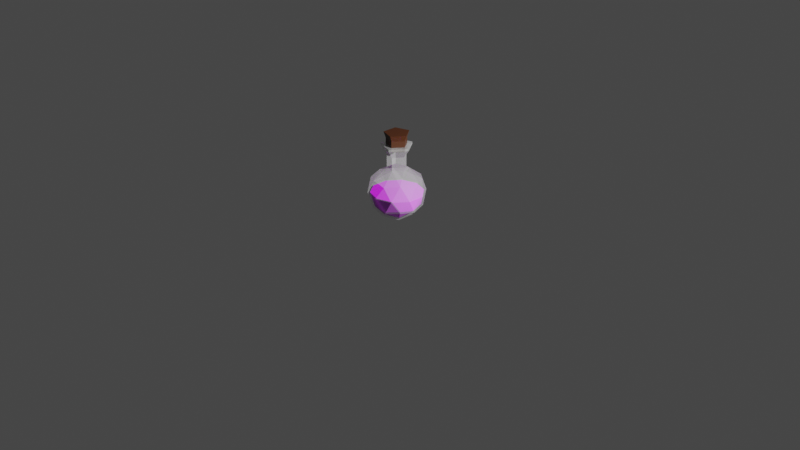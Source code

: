 # Source: potion.blend  (saved by Blender 3.0.42; exported with 4.5.12 LTS)
import bpy
from mathutils import Matrix  # noqa: F401  (used for matrix-valued properties, if any)

bpy.ops.wm.read_factory_settings(use_empty=True)
scene = bpy.context.scene
scene.name = 'Scene'

# ---- collections
col_collection = bpy.data.collections.new('Collection'); scene.collection.children.link(col_collection)

# ---- materials (node trees are filled in below, after node groups)
mat_material_002 = bpy.data.materials.new('Material.002')
mat_material_002.surface_render_method = 'BLENDED'
mat_material_002.blend_method = 'BLEND'
mat_material_001 = bpy.data.materials.new('Material.001')
mat_material_001.use_transparent_shadow = False
mat_material_003 = bpy.data.materials.new('Material.003')
mat_material_003.use_transparent_shadow = False

# ---- material node trees
mat_material_002.use_nodes = True; mat_material_002.node_tree.nodes.clear()
_N = mat_material_002.node_tree.nodes; _L = mat_material_002.node_tree.links
n0 = _N.new('ShaderNodeBsdfPrincipled'); n0.name = 'Principled BSDF'; n0.location = (10, 300)
n0.distribution = 'GGX'
n0.subsurface_method = 'RANDOM_WALK_SKIN'
n0.inputs[3].default_value = 1.45
n0.inputs[4].default_value = 0.1575
n0.inputs[27].default_value = (0.0, 0.0, 0.0, 1.0)
n0.inputs[28].default_value = 1.0
n1 = _N.new('ShaderNodeOutputMaterial'); n1.name = 'Material Output'; n1.location = (300, 300)
_L.new(n0.outputs[0], n1.inputs[0])
n1.is_active_output = True
mat_material_001.use_nodes = True; mat_material_001.node_tree.nodes.clear()
_N = mat_material_001.node_tree.nodes; _L = mat_material_001.node_tree.links
n0 = _N.new('ShaderNodeBsdfPrincipled'); n0.name = 'Principled BSDF'; n0.location = (10, 300)
n0.distribution = 'GGX'
n0.subsurface_method = 'RANDOM_WALK_SKIN'
n0.inputs[0].default_value = (0.5801, 0.0, 0.8, 1.0)
n0.inputs[3].default_value = 1.45
n0.inputs[27].default_value = (0.0, 0.0, 0.0, 1.0)
n0.inputs[28].default_value = 1.0
n1 = _N.new('ShaderNodeOutputMaterial'); n1.name = 'Material Output'; n1.location = (300, 300)
_L.new(n0.outputs[0], n1.inputs[0])
n1.is_active_output = True
mat_material_003.use_nodes = True; mat_material_003.node_tree.nodes.clear()
_N = mat_material_003.node_tree.nodes; _L = mat_material_003.node_tree.links
n0 = _N.new('ShaderNodeBsdfPrincipled'); n0.name = 'Principled BSDF'; n0.location = (10, 300)
n0.distribution = 'GGX'
n0.subsurface_method = 'RANDOM_WALK_SKIN'
n0.inputs[0].default_value = (0.03741, 0.00894, 0.0004584, 1.0)
n0.inputs[3].default_value = 1.45
n0.inputs[27].default_value = (0.0, 0.0, 0.0, 1.0)
n0.inputs[28].default_value = 1.0
n1 = _N.new('ShaderNodeOutputMaterial'); n1.name = 'Material Output'; n1.location = (300, 300)
_L.new(n0.outputs[0], n1.inputs[0])
n1.is_active_output = True

# ---- world
world_world = bpy.data.worlds.new('World'); scene.world = world_world
world_world.use_nodes = True; world_world.node_tree.nodes.clear()
_N = world_world.node_tree.nodes; _L = world_world.node_tree.links
n0 = _N.new('ShaderNodeOutputWorld'); n0.name = 'World Output'; n0.location = (300, 300)
n1 = _N.new('ShaderNodeBackground'); n1.name = 'Background'; n1.location = (10, 300)
n1.inputs[0].default_value = (0.05088, 0.05088, 0.05088, 1.0)
_L.new(n1.outputs[0], n0.inputs[0])
n0.is_active_output = True
world_world.color = (0.05088, 0.05088, 0.05088)
world_world.use_sun_shadow = False
world_world.sun_shadow_jitter_overblur = 0.0

# ---- cameras
cam_camera = bpy.data.cameras.new('Camera')
cam_camera.clip_end = 100.0
cam_camera.ortho_scale = 7.314

# ---- lights
light_light = bpy.data.lights.new('Light', 'POINT')
light_light.transmission_factor = 0.0
light_light.energy = 1000.0
light_light.shadow_soft_size = 0.1
light_light.shadow_maximum_resolution = 0.006
light_light.use_absolute_resolution = True

# ---- meshes
me_icosphere = bpy.data.meshes.new('Icosphere')
me_icosphere.from_pydata([(0.0, 0.0, -1.0), (0.7236, -0.5257, -0.4472), (-0.2764, -0.8506, -0.4472), (-0.8944, 0.0, -0.4472), (-0.2764, 0.8506, -0.4472), (0.7236, 0.5257, -0.4472), (0.2764, -0.8506, 0.4472), (-0.7236, -0.5257, 0.4472), (-0.7236, 0.5257, 0.4472), (0.2764, 0.8506, 0.4472), (0.8944, 0.0, 0.4472), (-0.1625, -0.5, -0.8507), (0.4253, -0.309, -0.8507), (0.2629, -0.809, -0.5257), (0.8506, 0.0, -0.5257), (0.4253, 0.309, -0.8507), (-0.5257, 0.0, -0.8507), (-0.6882, -0.5, -0.5257), (-0.1625, 0.5, -0.8507), (-0.6882, 0.5, -0.5257), (0.2629, 0.809, -0.5257), (0.9511, -0.309, 0.0), (0.9511, 0.309, 0.0), (0.0, -1.0, 0.0), (0.5878, -0.809, 0.0), (-0.9511, -0.309, 0.0), (-0.5878, -0.809, 0.0), (-0.5878, 0.809, 0.0), (-0.9511, 0.309, 0.0), (0.5878, 0.809, 0.0), (0.0, 1.0, 0.0), (0.6882, -0.5, 0.5257), (-0.2629, -0.809, 0.5257), (-0.8506, 0.0, 0.5257), (-0.2629, 0.809, 0.5257), (0.6882, 0.5, 0.5257), (0.1071, -0.3295, 0.8475), (0.3465, -5.207e-10, 0.8475), (-0.2803, -0.2037, 0.8475), (-0.2803, 0.2037, 0.8475), (0.1071, 0.3295, 0.8475), (0.3465, -5.207e-10, 1.318), (0.1071, 0.3295, 1.318), (-0.2803, 0.2037, 1.318), (-0.2803, -0.2037, 1.318), (0.1071, -0.3295, 1.318), (0.5623, -7.283e-10, 1.604), (0.1738, 0.5348, 1.604), (-0.4549, 0.3305, 1.604), (-0.4549, -0.3305, 1.604), (0.1738, -0.5348, 1.604), (0.5623, -7.283e-10, 1.68), (0.1738, 0.5348, 1.68), (-0.4549, 0.3305, 1.68), (-0.4549, -0.3305, 1.68), (0.1738, -0.5348, 1.68), (0.5623, -7.283e-10, 1.68), (0.1738, 0.5348, 1.68), (-0.4549, 0.3305, 1.68), (-0.4549, -0.3305, 1.68), (0.1738, -0.5348, 1.68), (0.3782, -7.283e-10, 1.68), (0.1169, 0.3597, 1.68), (-0.306, 0.2223, 1.68), (-0.306, -0.2223, 1.68), (0.1169, -0.3597, 1.68), (0.3782, -7.283e-10, 1.539), (0.1169, 0.3597, 1.539), (-0.306, 0.2223, 1.539), (-0.306, -0.2223, 1.539), (0.1169, -0.3597, 1.539)], [], [(0, 12, 11), (1, 12, 14), (0, 11, 16), (0, 16, 18), (0, 18, 15), (1, 14, 21), (2, 13, 23), (3, 17, 25), (4, 19, 27), (5, 20, 29), (1, 21, 24), (2, 23, 26), (3, 25, 28), (4, 27, 30), (5, 29, 22), (6, 31, 36), (7, 32, 38), (8, 33, 39), (9, 34, 40), (10, 35, 37), (37, 35, 40), (35, 9, 40), (40, 34, 39), (34, 8, 39), (39, 33, 38), (33, 7, 38), (38, 32, 36), (32, 6, 36), (36, 31, 37), (31, 10, 37), (22, 35, 10), (22, 29, 35), (29, 9, 35), (30, 34, 9), (30, 27, 34), (27, 8, 34), (28, 33, 8), (28, 25, 33), (25, 7, 33), (26, 32, 7), (26, 23, 32), (23, 6, 32), (24, 31, 6), (24, 21, 31), (21, 10, 31), (29, 30, 9), (29, 20, 30), (20, 4, 30), (27, 28, 8), (27, 19, 28), (19, 3, 28), (25, 26, 7), (25, 17, 26), (17, 2, 26), (23, 24, 6), (23, 13, 24), (13, 1, 24), (21, 22, 10), (21, 14, 22), (14, 5, 22), (15, 20, 5), (15, 18, 20), (18, 4, 20), (18, 19, 4), (18, 16, 19), (16, 3, 19), (16, 17, 3), (16, 11, 17), (11, 2, 17), (14, 15, 5), (14, 12, 15), (12, 0, 15), (11, 13, 2), (11, 12, 13), (12, 1, 13), (39, 38, 44, 43), (42, 43, 48, 47), (37, 40, 42, 41), (38, 36, 45, 44), (40, 39, 43, 42), (36, 37, 41, 45), (49, 50, 55, 54), (45, 41, 46, 50), (43, 44, 49, 48), (41, 42, 47, 46), (44, 45, 50, 49), (47, 48, 53, 52), (50, 46, 51, 55), (48, 49, 54, 53), (46, 47, 52, 51), (63, 64, 69, 68), (62, 61, 56, 57), (63, 62, 57, 58), (64, 63, 58, 59), (65, 64, 59, 60), (61, 65, 60, 56), (61, 62, 67, 66), (64, 65, 70, 69), (62, 63, 68, 67), (65, 61, 66, 70)])
_uv = me_icosphere.uv_layers.new(name='UVMap')
_uv.uv.foreach_set('vector', [0.1818, 0.0, 0.2273, 0.07873, 0.1364, 0.07873, 0.2727, 0.1575, 0.3182, 0.07873, 0.3636, 0.1575, 0.9091, 0.0, 0.9545, 0.07873, 0.8636, 0.07873, 0.7273, 0.0, 0.7727, 0.07873, 0.6818, 0.07873, 0.5455, 0.0, 0.5909, 0.07873, 0.5, 0.07873, 0.2727, 0.1575, 0.3636, 0.1575, 0.3182, 0.2362, 0.09091, 0.1575, 0.1818, 0.1575, 0.1364, 0.2362, 0.8182, 0.1575, 0.9091, 0.1575, 0.8636, 0.2362, 0.6364, 0.1575, 0.7273, 0.1575, 0.6818, 0.2362, 0.4545, 0.1575, 0.5455, 0.1575, 0.5, 0.2362, 0.2727, 0.1575, 0.3182, 0.2362, 0.2273, 0.2362, 0.09091, 0.1575, 0.1364, 0.2362, 0.04546, 0.2362, 0.8182, 0.1575, 0.8636, 0.2362, 0.7727, 0.2362, 0.6364, 0.1575, 0.6818, 0.2362, 0.5909, 0.2362, 0.4545, 0.1575, 0.5, 0.2362, 0.4091, 0.2362, 0.1818, 0.3149, 0.2727, 0.3149, 0.2273, 0.3937, 0.0, 0.3149, 0.09091, 0.3149, 0.04546, 0.3937, 0.7273, 0.3149, 0.8182, 0.3149, 0.7727, 0.3937, 0.5455, 0.3149, 0.6364, 0.3149, 0.5909, 0.3937, 0.3636, 0.3149, 0.4545, 0.3149, 0.4091, 0.3937, 0.4091, 0.3937, 0.4545, 0.3149, 0.5, 0.3937, 0.4545, 0.3149, 0.5455, 0.3149, 0.5, 0.3937, 0.5909, 0.3937, 0.6364, 0.3149, 0.6818, 0.3937, 0.6364, 0.3149, 0.7273, 0.3149, 0.6818, 0.3937, 0.7727, 0.3937, 0.8182, 0.3149, 0.8636, 0.3937, 0.8182, 0.3149, 0.9091, 0.3149, 0.8636, 0.3937, 0.04546, 0.3937, 0.09091, 0.3149, 0.1364, 0.3937, 0.09091, 0.3149, 0.1818, 0.3149, 0.1364, 0.3937, 0.2273, 0.3937, 0.2727, 0.3149, 0.3182, 0.3937, 0.2727, 0.3149, 0.3636, 0.3149, 0.3182, 0.3937, 0.4091, 0.2362, 0.4545, 0.3149, 0.3636, 0.3149, 0.4091, 0.2362, 0.5, 0.2362, 0.4545, 0.3149, 0.5, 0.2362, 0.5455, 0.3149, 0.4545, 0.3149, 0.5909, 0.2362, 0.6364, 0.3149, 0.5455, 0.3149, 0.5909, 0.2362, 0.6818, 0.2362, 0.6364, 0.3149, 0.6818, 0.2362, 0.7273, 0.3149, 0.6364, 0.3149, 0.7727, 0.2362, 0.8182, 0.3149, 0.7273, 0.3149, 0.7727, 0.2362, 0.8636, 0.2362, 0.8182, 0.3149, 0.8636, 0.2362, 0.9091, 0.3149, 0.8182, 0.3149, 0.04546, 0.2362, 0.09091, 0.3149, 0.0, 0.3149, 0.04546, 0.2362, 0.1364, 0.2362, 0.09091, 0.3149, 0.1364, 0.2362, 0.1818, 0.3149, 0.09091, 0.3149, 0.2273, 0.2362, 0.2727, 0.3149, 0.1818, 0.3149, 0.2273, 0.2362, 0.3182, 0.2362, 0.2727, 0.3149, 0.3182, 0.2362, 0.3636, 0.3149, 0.2727, 0.3149, 0.5, 0.2362, 0.5909, 0.2362, 0.5455, 0.3149, 0.5, 0.2362, 0.5455, 0.1575, 0.5909, 0.2362, 0.5455, 0.1575, 0.6364, 0.1575, 0.5909, 0.2362, 0.6818, 0.2362, 0.7727, 0.2362, 0.7273, 0.3149, 0.6818, 0.2362, 0.7273, 0.1575, 0.7727, 0.2362, 0.7273, 0.1575, 0.8182, 0.1575, 0.7727, 0.2362, 0.8636, 0.2362, 0.9545, 0.2362, 0.9091, 0.3149, 0.8636, 0.2362, 0.9091, 0.1575, 0.9545, 0.2362, 0.9091, 0.1575, 1.0, 0.1575, 0.9545, 0.2362, 0.1364, 0.2362, 0.2273, 0.2362, 0.1818, 0.3149, 0.1364, 0.2362, 0.1818, 0.1575, 0.2273, 0.2362, 0.1818, 0.1575, 0.2727, 0.1575, 0.2273, 0.2362, 0.3182, 0.2362, 0.4091, 0.2362, 0.3636, 0.3149, 0.3182, 0.2362, 0.3636, 0.1575, 0.4091, 0.2362, 0.3636, 0.1575, 0.4545, 0.1575, 0.4091, 0.2362, 0.5, 0.07873, 0.5455, 0.1575, 0.4545, 0.1575, 0.5, 0.07873, 0.5909, 0.07873, 0.5455, 0.1575, 0.5909, 0.07873, 0.6364, 0.1575, 0.5455, 0.1575, 0.6818, 0.07873, 0.7273, 0.1575, 0.6364, 0.1575, 0.6818, 0.07873, 0.7727, 0.07873, 0.7273, 0.1575, 0.7727, 0.07873, 0.8182, 0.1575, 0.7273, 0.1575, 0.8636, 0.07873, 0.9091, 0.1575, 0.8182, 0.1575, 0.8636, 0.07873, 0.9545, 0.07873, 0.9091, 0.1575, 0.9545, 0.07873, 1.0, 0.1575, 0.9091, 0.1575, 0.3636, 0.1575, 0.4091, 0.07873, 0.4545, 0.1575, 0.3636, 0.1575, 0.3182, 0.07873, 0.4091, 0.07873, 0.3182, 0.07873, 0.3636, 0.0, 0.4091, 0.07873, 0.1364, 0.07873, 0.1818, 0.1575, 0.09091, 0.1575, 0.1364, 0.07873, 0.2273, 0.07873, 0.1818, 0.1575, 0.2273, 0.07873, 0.2727, 0.1575, 0.1818, 0.1575, 0.7727, 0.3937, 0.8636, 0.3937, 0.8636, 0.3937, 0.7727, 0.3937, 0.5909, 0.3937, 0.6818, 0.3937, 0.6818, 0.3937, 0.5909, 0.3937, 0.4091, 0.3937, 0.5, 0.3937, 0.5, 0.3937, 0.4091, 0.3937, 0.04546, 0.3937, 0.1364, 0.3937, 0.1364, 0.3937, 0.04546, 0.3937, 0.5909, 0.3937, 0.6818, 0.3937, 0.6818, 0.3937, 0.5909, 0.3937, 0.2273, 0.3937, 0.3182, 0.3937, 0.3182, 0.3937, 0.2273, 0.3937, 0.04546, 0.3937, 0.1364, 0.3937, 0.1364, 0.3937, 0.04546, 0.3937, 0.2273, 0.3937, 0.3182, 0.3937, 0.3182, 0.3937, 0.2273, 0.3937, 0.7727, 0.3937, 0.8636, 0.3937, 0.8636, 0.3937, 0.7727, 0.3937, 0.4091, 0.3937, 0.5, 0.3937, 0.5, 0.3937, 0.4091, 0.3937, 0.04546, 0.3937, 0.1364, 0.3937, 0.1364, 0.3937, 0.04546, 0.3937, 0.5909, 0.3937, 0.6818, 0.3937, 0.6818, 0.3937, 0.5909, 0.3937, 0.2273, 0.3937, 0.3182, 0.3937, 0.3182, 0.3937, 0.2273, 0.3937, 0.7727, 0.3937, 0.8636, 0.3937, 0.8636, 0.3937, 0.7727, 0.3937, 0.4091, 0.3937, 0.5, 0.3937, 0.5, 0.3937, 0.4091, 0.3937, 0.6139, 0.3937, 0.2043, 0.3937, 0.2043, 0.3937, 0.6139, 0.3937, 0.556, 0.3937, 0.4091, 0.3937, 0.4091, 0.3937, 0.5909, 0.3937, 0.6139, 0.3937, 0.556, 0.3937, 0.5909, 0.3937, 0.7727, 0.3937, 0.2043, 0.3937, 0.6139, 0.3937, 0.7727, 0.3937, 0.04546, 0.3937, 0.2622, 0.3937, 0.2043, 0.3937, 0.04546, 0.3937, 0.2273, 0.3937, 0.4091, 0.3937, 0.2622, 0.3937, 0.2273, 0.3937, 0.4091, 0.3937, 0.4091, 0.3937, 0.556, 0.3937, 0.556, 0.3937, 0.4091, 0.3937, 0.2043, 0.3937, 0.2622, 0.3937, 0.2622, 0.3937, 0.2043, 0.3937, 0.556, 0.3937, 0.6139, 0.3937, 0.6139, 0.3937, 0.556, 0.3937, 0.2622, 0.3937, 0.4091, 0.3937, 0.4091, 0.3937, 0.2622, 0.3937])
me_icosphere.materials.append(mat_material_002)
me_icosphere.use_remesh_fix_poles = True
me_icosphere.use_remesh_preserve_attributes = False
me_icosphere.update()
me_icosphere_001 = bpy.data.meshes.new('Icosphere.001')
me_icosphere_001.from_pydata([(0.006272, 6.115e-09, -0.921), (0.67, -0.4822, -0.4139), (-0.2473, -0.7803, -0.4139), (-0.8142, 6.115e-09, -0.4139), (-0.2473, 0.7803, -0.4139), (0.67, 0.4822, -0.4139), (-0.1427, -0.4586, -0.784), (0.3964, -0.2835, -0.784), (0.2474, -0.7421, -0.4859), (0.7866, 6.115e-09, -0.4859), (0.3964, 0.2835, -0.784), (-0.476, 6.115e-09, -0.784), (-0.625, -0.4586, -0.4859), (-0.1427, 0.4586, -0.784), (-0.625, 0.4586, -0.4859), (0.2474, 0.7421, -0.4859), (0.8787, -0.2835, -0.003663), (0.8787, 0.2835, -0.003663), (0.006272, -0.9173, -0.003663), (0.5454, -0.7421, -0.003663), (-0.8661, -0.2835, -0.003663), (-0.5329, -0.7421, -0.003663), (-0.5329, 0.7421, -0.003663), (-0.8661, 0.2835, -0.003663), (0.5454, 0.7421, -0.003663), (0.006272, 0.9173, -0.003663)], [], [(0, 7, 6), (1, 7, 9), (0, 6, 11), (0, 11, 13), (0, 13, 10), (1, 9, 16), (2, 8, 18), (3, 12, 20), (4, 14, 22), (5, 15, 24), (1, 16, 19), (2, 18, 21), (3, 20, 23), (4, 22, 25), (5, 24, 17), (24, 15, 25), (15, 4, 25), (22, 14, 23), (14, 3, 23), (20, 12, 21), (12, 2, 21), (18, 8, 19), (8, 1, 19), (16, 9, 17), (9, 5, 17), (10, 15, 5), (10, 13, 15), (13, 4, 15), (13, 14, 4), (13, 11, 14), (11, 3, 14), (11, 12, 3), (11, 6, 12), (6, 2, 12), (9, 10, 5), (9, 7, 10), (7, 0, 10), (6, 8, 2), (6, 7, 8), (7, 1, 8), (17, 24, 25, 22, 23, 20, 21, 18, 19, 16)])
_uv = me_icosphere_001.uv_layers.new(name='UVMap')
_uv.uv.foreach_set('vector', [0.1818, 0.0, 0.2273, 0.07873, 0.1364, 0.07873, 0.2727, 0.1575, 0.3182, 0.07873, 0.3636, 0.1575, 0.9091, 0.0, 0.9545, 0.07873, 0.8636, 0.07873, 0.7273, 0.0, 0.7727, 0.07873, 0.6818, 0.07873, 0.5455, 0.0, 0.5909, 0.07873, 0.5, 0.07873, 0.2727, 0.1575, 0.3636, 0.1575, 0.3182, 0.2362, 0.09091, 0.1575, 0.1818, 0.1575, 0.1364, 0.2362, 0.8182, 0.1575, 0.9091, 0.1575, 0.8636, 0.2362, 0.6364, 0.1575, 0.7273, 0.1575, 0.6818, 0.2362, 0.4545, 0.1575, 0.5455, 0.1575, 0.5, 0.2362, 0.2727, 0.1575, 0.3182, 0.2362, 0.2273, 0.2362, 0.09091, 0.1575, 0.1364, 0.2362, 0.04546, 0.2362, 0.8182, 0.1575, 0.8636, 0.2362, 0.7727, 0.2362, 0.6364, 0.1575, 0.6818, 0.2362, 0.5909, 0.2362, 0.4545, 0.1575, 0.5, 0.2362, 0.4091, 0.2362, 0.5, 0.2362, 0.5455, 0.1575, 0.5909, 0.2362, 0.5455, 0.1575, 0.6364, 0.1575, 0.5909, 0.2362, 0.6818, 0.2362, 0.7273, 0.1575, 0.7727, 0.2362, 0.7273, 0.1575, 0.8182, 0.1575, 0.7727, 0.2362, 0.8636, 0.2362, 0.9091, 0.1575, 0.9545, 0.2362, 0.9091, 0.1575, 1.0, 0.1575, 0.9545, 0.2362, 0.1364, 0.2362, 0.1818, 0.1575, 0.2273, 0.2362, 0.1818, 0.1575, 0.2727, 0.1575, 0.2273, 0.2362, 0.3182, 0.2362, 0.3636, 0.1575, 0.4091, 0.2362, 0.3636, 0.1575, 0.4545, 0.1575, 0.4091, 0.2362, 0.5, 0.07873, 0.5455, 0.1575, 0.4545, 0.1575, 0.5, 0.07873, 0.5909, 0.07873, 0.5455, 0.1575, 0.5909, 0.07873, 0.6364, 0.1575, 0.5455, 0.1575, 0.6818, 0.07873, 0.7273, 0.1575, 0.6364, 0.1575, 0.6818, 0.07873, 0.7727, 0.07873, 0.7273, 0.1575, 0.7727, 0.07873, 0.8182, 0.1575, 0.7273, 0.1575, 0.8636, 0.07873, 0.9091, 0.1575, 0.8182, 0.1575, 0.8636, 0.07873, 0.9545, 0.07873, 0.9091, 0.1575, 0.9545, 0.07873, 1.0, 0.1575, 0.9091, 0.1575, 0.3636, 0.1575, 0.4091, 0.07873, 0.4545, 0.1575, 0.3636, 0.1575, 0.3182, 0.07873, 0.4091, 0.07873, 0.3182, 0.07873, 0.3636, 0.0, 0.4091, 0.07873, 0.1364, 0.07873, 0.1818, 0.1575, 0.09091, 0.1575, 0.1364, 0.07873, 0.2273, 0.07873, 0.1818, 0.1575, 0.2273, 0.07873, 0.2727, 0.1575, 0.1818, 0.1575, 0.4091, 0.2362, 0.5, 0.2362, 0.5909, 0.2362, 0.6818, 0.2362, 0.7727, 0.2362, 0.8636, 0.2362, 0.04546, 0.2362, 0.1364, 0.2362, 0.2273, 0.2362, 0.3182, 0.2362])
me_icosphere_001.materials.append(mat_material_001)
me_icosphere_001.use_remesh_fix_poles = True
me_icosphere_001.use_remesh_preserve_attributes = False
me_icosphere_001.update()
me_icosphere_002 = bpy.data.meshes.new('Icosphere.002')
me_icosphere_002.from_pydata([(0.3782, -7.283e-10, 1.527), (0.1169, 0.3597, 1.527), (-0.306, 0.2223, 1.527), (-0.306, -0.2223, 1.527), (0.1169, -0.3597, 1.527), (0.3782, -7.283e-10, 1.898), (0.1169, 0.3597, 1.898), (-0.306, 0.2223, 1.898), (-0.306, -0.2223, 1.898), (0.1169, -0.3597, 1.898), (0.4511, -5.097e-10, 2.105), (0.1394, 0.429, 2.105), (-0.3649, 0.2651, 2.105), (-0.3649, -0.2651, 2.105), (0.1394, -0.429, 2.105)], [], [(2, 3, 8, 7), (8, 9, 14, 13), (0, 1, 6, 5), (3, 4, 9, 8), (1, 2, 7, 6), (4, 0, 5, 9), (10, 11, 12, 13, 14), (6, 7, 12, 11), (9, 5, 10, 14), (7, 8, 13, 12), (5, 6, 11, 10), (0, 4, 3, 2, 1)])
me_icosphere_002.polygons.foreach_set('material_index', [2, 2, 2, 2, 2, 2, 2, 2, 2, 2, 2, 2])
_uv = me_icosphere_002.uv_layers.new(name='UVMap')
_uv.uv.foreach_set('vector', [0.6139, 0.3937, 0.2043, 0.3937, 0.2043, 0.3937, 0.6139, 0.3937, 0.2043, 0.3937, 0.2622, 0.3937, 0.2622, 0.3937, 0.2043, 0.3937, 0.4091, 0.3937, 0.556, 0.3937, 0.556, 0.3937, 0.4091, 0.3937, 0.2043, 0.3937, 0.2622, 0.3937, 0.2622, 0.3937, 0.2043, 0.3937, 0.556, 0.3937, 0.6139, 0.3937, 0.6139, 0.3937, 0.556, 0.3937, 0.2622, 0.3937, 0.4091, 0.3937, 0.4091, 0.3937, 0.2622, 0.3937, 0.4091, 0.3937, 0.556, 0.3937, 0.6139, 0.3937, 0.2043, 0.3937, 0.2622, 0.3937, 0.556, 0.3937, 0.6139, 0.3937, 0.6139, 0.3937, 0.556, 0.3937, 0.2622, 0.3937, 0.4091, 0.3937, 0.4091, 0.3937, 0.2622, 0.3937, 0.6139, 0.3937, 0.2043, 0.3937, 0.2043, 0.3937, 0.6139, 0.3937, 0.4091, 0.3937, 0.556, 0.3937, 0.556, 0.3937, 0.4091, 0.3937, 0.0, 0.0, 0.0, 0.0, 0.0, 0.0, 0.0, 0.0, 0.0, 0.0])
me_icosphere_002.materials.append(mat_material_002)
me_icosphere_002.materials.append(None)
me_icosphere_002.materials.append(mat_material_003)
me_icosphere_002.use_remesh_fix_poles = True
me_icosphere_002.use_remesh_preserve_attributes = False
me_icosphere_002.update()

# ---- objects
ob_light = bpy.data.objects.new('Light', light_light)
ob_camera = bpy.data.objects.new('Camera', cam_camera)
ob_pote = bpy.data.objects.new('pote', me_icosphere)
ob_liquido = bpy.data.objects.new('liquido', me_icosphere_001)
ob_rolha = bpy.data.objects.new('rolha', me_icosphere_002)

# ---- transforms, parenting, visibility, modifiers, constraints
ob_light.location = (2.644, 0.2931, 2.063)
ob_light.rotation_euler = (0.6503, 0.05522, 1.866)
ob_light.scale = (0.2975, 0.2975, 0.2975)
ob_light.lock_rotations_4d = False
ob_light.empty_display_type = 'ARROWS'
ob_light.color = (0.0, 0.0, 0.0, 0.0)
ob_light.lineart.crease_threshold = 0.0
ob_camera.location = (7.359, -6.926, 4.958)
ob_camera.rotation_euler = (1.109, 0.0, 0.8149)
ob_camera.lock_rotations_4d = False
ob_camera.empty_display_type = 'ARROWS'
ob_camera.color = (0.0, 0.0, 0.0, 0.0)
ob_camera.display_type = 'WIRE'
ob_camera.lineart.crease_threshold = 0.0
ob_pote.location = (-0.02561, -0.005936, 0.3066)
ob_pote.scale = (0.2975, 0.2975, 0.2975)
ob_liquido.location = (-0.02561, -0.005936, 0.3066)
ob_liquido.scale = (0.2975, 0.2975, 0.2975)
ob_rolha.location = (-0.02561, -0.005936, 0.3066)
ob_rolha.scale = (0.2975, 0.2975, 0.2975)

# ---- collection membership
col_collection.objects.link(ob_light)
col_collection.objects.link(ob_camera)
col_collection.objects.link(ob_pote)
col_collection.objects.link(ob_liquido)
col_collection.objects.link(ob_rolha)

# ---- scene / render settings (as saved in the file)
scene.camera = ob_camera
scene.frame_start = 1; scene.frame_end = 250; scene.frame_set(1)
scene.render.engine = 'BLENDER_EEVEE_NEXT'
scene.cycles.sampling_pattern = 'TABULATED_SOBOL'
scene.cycles.use_light_tree = False
scene.view_settings.view_transform = 'Filmic'
bpy.context.view_layer.update()
